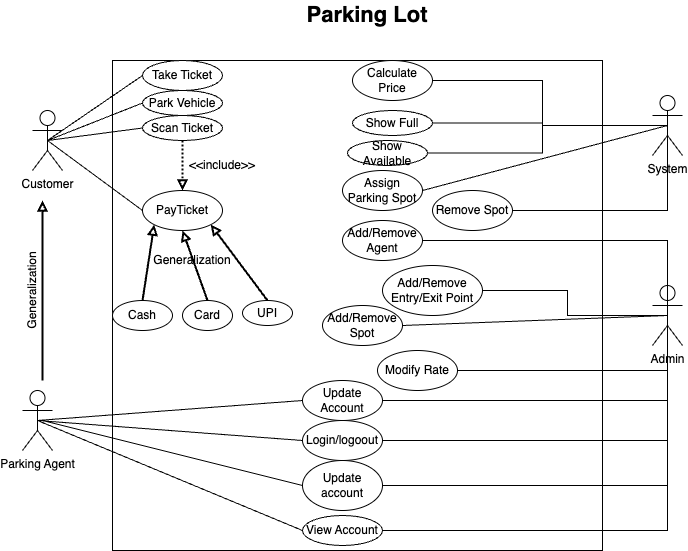

The diagram above was exported from draw.io. Its source (the exported page's mxGraphModel, read from the mxfile embedded in the PNG):
<mxGraphModel dx="858" dy="828" grid="1" gridSize="10" guides="1" tooltips="1" connect="1" arrows="1" fold="1" page="1" pageScale="1" pageWidth="850" pageHeight="1100" math="0" shadow="0">
  <root>
    <mxCell id="0" />
    <mxCell id="1" parent="0" />
    <mxCell id="PTgUIPK1tuCBhIcd4ebe-1" value="" style="whiteSpace=wrap;html=1;aspect=fixed;" parent="1" vertex="1">
      <mxGeometry x="120" y="80" width="490" height="490" as="geometry" />
    </mxCell>
    <mxCell id="PTgUIPK1tuCBhIcd4ebe-2" value="Customer" style="shape=umlActor;verticalLabelPosition=bottom;verticalAlign=top;html=1;outlineConnect=0;" parent="1" vertex="1">
      <mxGeometry x="40" y="130" width="30" height="60" as="geometry" />
    </mxCell>
    <mxCell id="PTgUIPK1tuCBhIcd4ebe-3" value="Parking Agent" style="shape=umlActor;verticalLabelPosition=bottom;verticalAlign=top;html=1;outlineConnect=0;" parent="1" vertex="1">
      <mxGeometry x="30" y="410" width="30" height="60" as="geometry" />
    </mxCell>
    <mxCell id="PTgUIPK1tuCBhIcd4ebe-44" style="edgeStyle=orthogonalEdgeStyle;rounded=0;orthogonalLoop=1;jettySize=auto;html=1;exitX=1;exitY=0.5;exitDx=0;exitDy=0;entryX=0.5;entryY=0.5;entryDx=0;entryDy=0;entryPerimeter=0;endArrow=none;endFill=0;" parent="1" source="PTgUIPK1tuCBhIcd4ebe-4" target="PTgUIPK1tuCBhIcd4ebe-16" edge="1">
      <mxGeometry relative="1" as="geometry" />
    </mxCell>
    <mxCell id="PTgUIPK1tuCBhIcd4ebe-4" value="Login/logoout" style="ellipse;whiteSpace=wrap;html=1;" parent="1" vertex="1">
      <mxGeometry x="310" y="440" width="80" height="40" as="geometry" />
    </mxCell>
    <mxCell id="PTgUIPK1tuCBhIcd4ebe-5" value="Take Ticket" style="ellipse;whiteSpace=wrap;html=1;" parent="1" vertex="1">
      <mxGeometry x="150" y="80" width="80" height="30" as="geometry" />
    </mxCell>
    <mxCell id="PTgUIPK1tuCBhIcd4ebe-6" value="Park Vehicle" style="ellipse;whiteSpace=wrap;html=1;" parent="1" vertex="1">
      <mxGeometry x="150" y="110" width="80" height="25" as="geometry" />
    </mxCell>
    <mxCell id="PTgUIPK1tuCBhIcd4ebe-7" value="PayTicket" style="ellipse;whiteSpace=wrap;html=1;" parent="1" vertex="1">
      <mxGeometry x="150" y="210" width="80" height="40" as="geometry" />
    </mxCell>
    <mxCell id="PTgUIPK1tuCBhIcd4ebe-8" value="Scan Ticket" style="ellipse;whiteSpace=wrap;html=1;" parent="1" vertex="1">
      <mxGeometry x="150" y="135" width="80" height="25" as="geometry" />
    </mxCell>
    <mxCell id="PTgUIPK1tuCBhIcd4ebe-9" value="UPI" style="ellipse;whiteSpace=wrap;html=1;" parent="1" vertex="1">
      <mxGeometry x="250" y="320" width="50" height="25" as="geometry" />
    </mxCell>
    <mxCell id="PTgUIPK1tuCBhIcd4ebe-10" value="Card" style="ellipse;whiteSpace=wrap;html=1;" parent="1" vertex="1">
      <mxGeometry x="190" y="320" width="50" height="30" as="geometry" />
    </mxCell>
    <mxCell id="PTgUIPK1tuCBhIcd4ebe-11" value="Cash" style="ellipse;whiteSpace=wrap;html=1;" parent="1" vertex="1">
      <mxGeometry x="120" y="320" width="60" height="30" as="geometry" />
    </mxCell>
    <mxCell id="PTgUIPK1tuCBhIcd4ebe-12" value="Assign Parking Spot" style="ellipse;whiteSpace=wrap;html=1;" parent="1" vertex="1">
      <mxGeometry x="350" y="190" width="80" height="40" as="geometry" />
    </mxCell>
    <mxCell id="PTgUIPK1tuCBhIcd4ebe-13" value="Add/Remove Spot" style="ellipse;whiteSpace=wrap;html=1;" parent="1" vertex="1">
      <mxGeometry x="330" y="325" width="80" height="40" as="geometry" />
    </mxCell>
    <mxCell id="PTgUIPK1tuCBhIcd4ebe-39" style="edgeStyle=orthogonalEdgeStyle;rounded=0;orthogonalLoop=1;jettySize=auto;html=1;exitX=1;exitY=0.5;exitDx=0;exitDy=0;entryX=0.5;entryY=0.5;entryDx=0;entryDy=0;entryPerimeter=0;endArrow=none;endFill=0;" parent="1" source="PTgUIPK1tuCBhIcd4ebe-14" target="PTgUIPK1tuCBhIcd4ebe-15" edge="1">
      <mxGeometry relative="1" as="geometry" />
    </mxCell>
    <mxCell id="PTgUIPK1tuCBhIcd4ebe-14" value="Calculate Price" style="ellipse;whiteSpace=wrap;html=1;" parent="1" vertex="1">
      <mxGeometry x="360" y="80" width="80" height="40" as="geometry" />
    </mxCell>
    <mxCell id="PTgUIPK1tuCBhIcd4ebe-15" value="System" style="shape=umlActor;verticalLabelPosition=bottom;verticalAlign=top;html=1;outlineConnect=0;" parent="1" vertex="1">
      <mxGeometry x="660" y="115" width="30" height="60" as="geometry" />
    </mxCell>
    <mxCell id="PTgUIPK1tuCBhIcd4ebe-16" value="Admin" style="shape=umlActor;verticalLabelPosition=bottom;verticalAlign=top;html=1;outlineConnect=0;" parent="1" vertex="1">
      <mxGeometry x="660" y="305" width="30" height="60" as="geometry" />
    </mxCell>
    <mxCell id="PTgUIPK1tuCBhIcd4ebe-37" style="edgeStyle=orthogonalEdgeStyle;rounded=0;orthogonalLoop=1;jettySize=auto;html=1;exitX=1;exitY=0.5;exitDx=0;exitDy=0;entryX=0.5;entryY=0.5;entryDx=0;entryDy=0;entryPerimeter=0;strokeColor=none;endArrow=none;endFill=0;" parent="1" source="PTgUIPK1tuCBhIcd4ebe-17" target="PTgUIPK1tuCBhIcd4ebe-16" edge="1">
      <mxGeometry relative="1" as="geometry" />
    </mxCell>
    <mxCell id="PTgUIPK1tuCBhIcd4ebe-38" style="edgeStyle=orthogonalEdgeStyle;rounded=0;orthogonalLoop=1;jettySize=auto;html=1;exitX=1;exitY=0.5;exitDx=0;exitDy=0;entryX=0.5;entryY=0.5;entryDx=0;entryDy=0;entryPerimeter=0;endArrow=none;endFill=0;" parent="1" source="PTgUIPK1tuCBhIcd4ebe-17" target="PTgUIPK1tuCBhIcd4ebe-16" edge="1">
      <mxGeometry relative="1" as="geometry" />
    </mxCell>
    <mxCell id="PTgUIPK1tuCBhIcd4ebe-17" value="Update Account" style="ellipse;whiteSpace=wrap;html=1;" parent="1" vertex="1">
      <mxGeometry x="310" y="400" width="80" height="40" as="geometry" />
    </mxCell>
    <mxCell id="PTgUIPK1tuCBhIcd4ebe-45" style="edgeStyle=orthogonalEdgeStyle;rounded=0;orthogonalLoop=1;jettySize=auto;html=1;exitX=1;exitY=0.5;exitDx=0;exitDy=0;entryX=0.5;entryY=0.5;entryDx=0;entryDy=0;entryPerimeter=0;endArrow=none;endFill=0;" parent="1" source="PTgUIPK1tuCBhIcd4ebe-19" target="PTgUIPK1tuCBhIcd4ebe-16" edge="1">
      <mxGeometry relative="1" as="geometry">
        <mxPoint x="610" y="410" as="targetPoint" />
      </mxGeometry>
    </mxCell>
    <mxCell id="PTgUIPK1tuCBhIcd4ebe-19" value="Update account" style="ellipse;whiteSpace=wrap;html=1;" parent="1" vertex="1">
      <mxGeometry x="310" y="480" width="80" height="50" as="geometry" />
    </mxCell>
    <mxCell id="PTgUIPK1tuCBhIcd4ebe-56" style="edgeStyle=orthogonalEdgeStyle;rounded=0;orthogonalLoop=1;jettySize=auto;html=1;exitX=1;exitY=0.5;exitDx=0;exitDy=0;entryX=0.5;entryY=0.5;entryDx=0;entryDy=0;entryPerimeter=0;endArrow=none;endFill=0;" parent="1" source="PTgUIPK1tuCBhIcd4ebe-20" target="PTgUIPK1tuCBhIcd4ebe-16" edge="1">
      <mxGeometry relative="1" as="geometry" />
    </mxCell>
    <mxCell id="PTgUIPK1tuCBhIcd4ebe-20" value="View Account" style="ellipse;whiteSpace=wrap;html=1;" parent="1" vertex="1">
      <mxGeometry x="310" y="535" width="80" height="30" as="geometry" />
    </mxCell>
    <mxCell id="PTgUIPK1tuCBhIcd4ebe-22" value="" style="endArrow=none;html=1;rounded=0;entryX=0;entryY=0.5;entryDx=0;entryDy=0;exitX=0.5;exitY=0.5;exitDx=0;exitDy=0;exitPerimeter=0;" parent="1" source="PTgUIPK1tuCBhIcd4ebe-2" target="PTgUIPK1tuCBhIcd4ebe-5" edge="1">
      <mxGeometry width="50" height="50" relative="1" as="geometry">
        <mxPoint x="60" y="160" as="sourcePoint" />
        <mxPoint x="110" y="115" as="targetPoint" />
      </mxGeometry>
    </mxCell>
    <mxCell id="PTgUIPK1tuCBhIcd4ebe-24" value="" style="endArrow=none;html=1;rounded=0;entryX=0;entryY=0.5;entryDx=0;entryDy=0;exitX=0.5;exitY=0.5;exitDx=0;exitDy=0;exitPerimeter=0;" parent="1" source="PTgUIPK1tuCBhIcd4ebe-2" target="PTgUIPK1tuCBhIcd4ebe-6" edge="1">
      <mxGeometry width="50" height="50" relative="1" as="geometry">
        <mxPoint x="100" y="220" as="sourcePoint" />
        <mxPoint x="150" y="170" as="targetPoint" />
      </mxGeometry>
    </mxCell>
    <mxCell id="PTgUIPK1tuCBhIcd4ebe-25" value="" style="endArrow=none;html=1;rounded=1;entryX=0;entryY=0.5;entryDx=0;entryDy=0;exitX=0.5;exitY=0.5;exitDx=0;exitDy=0;exitPerimeter=0;" parent="1" source="PTgUIPK1tuCBhIcd4ebe-2" target="PTgUIPK1tuCBhIcd4ebe-7" edge="1">
      <mxGeometry width="50" height="50" relative="1" as="geometry">
        <mxPoint x="90" y="260" as="sourcePoint" />
        <mxPoint x="140" y="210" as="targetPoint" />
      </mxGeometry>
    </mxCell>
    <mxCell id="PTgUIPK1tuCBhIcd4ebe-29" value="" style="endArrow=none;html=1;rounded=0;entryX=0;entryY=0.5;entryDx=0;entryDy=0;exitX=0.5;exitY=0.5;exitDx=0;exitDy=0;exitPerimeter=0;" parent="1" source="PTgUIPK1tuCBhIcd4ebe-3" target="PTgUIPK1tuCBhIcd4ebe-4" edge="1">
      <mxGeometry width="50" height="50" relative="1" as="geometry">
        <mxPoint x="190" y="440" as="sourcePoint" />
        <mxPoint x="240" y="390" as="targetPoint" />
      </mxGeometry>
    </mxCell>
    <mxCell id="PTgUIPK1tuCBhIcd4ebe-30" value="" style="endArrow=none;html=1;rounded=0;entryX=0;entryY=0.5;entryDx=0;entryDy=0;" parent="1" target="PTgUIPK1tuCBhIcd4ebe-19" edge="1">
      <mxGeometry width="50" height="50" relative="1" as="geometry">
        <mxPoint x="50" y="440" as="sourcePoint" />
        <mxPoint x="300" y="260" as="targetPoint" />
      </mxGeometry>
    </mxCell>
    <mxCell id="PTgUIPK1tuCBhIcd4ebe-31" value="" style="endArrow=none;html=1;rounded=0;entryX=0;entryY=0.5;entryDx=0;entryDy=0;exitX=0.5;exitY=0.5;exitDx=0;exitDy=0;exitPerimeter=0;" parent="1" source="PTgUIPK1tuCBhIcd4ebe-3" target="PTgUIPK1tuCBhIcd4ebe-20" edge="1">
      <mxGeometry width="50" height="50" relative="1" as="geometry">
        <mxPoint x="240" y="520" as="sourcePoint" />
        <mxPoint x="290" y="470" as="targetPoint" />
      </mxGeometry>
    </mxCell>
    <mxCell id="PTgUIPK1tuCBhIcd4ebe-32" value="" style="endArrow=none;html=1;rounded=0;entryX=0.5;entryY=0.5;entryDx=0;entryDy=0;entryPerimeter=0;exitX=1;exitY=0.5;exitDx=0;exitDy=0;" parent="1" source="PTgUIPK1tuCBhIcd4ebe-13" target="PTgUIPK1tuCBhIcd4ebe-16" edge="1">
      <mxGeometry width="50" height="50" relative="1" as="geometry">
        <mxPoint x="610" y="380" as="sourcePoint" />
        <mxPoint x="660" y="330" as="targetPoint" />
      </mxGeometry>
    </mxCell>
    <mxCell id="PTgUIPK1tuCBhIcd4ebe-33" value="" style="endArrow=none;html=1;rounded=0;entryX=0.5;entryY=0.5;entryDx=0;entryDy=0;entryPerimeter=0;exitX=1;exitY=0.5;exitDx=0;exitDy=0;" parent="1" source="PTgUIPK1tuCBhIcd4ebe-12" target="PTgUIPK1tuCBhIcd4ebe-15" edge="1">
      <mxGeometry width="50" height="50" relative="1" as="geometry">
        <mxPoint x="630" y="190" as="sourcePoint" />
        <mxPoint x="680" y="140" as="targetPoint" />
      </mxGeometry>
    </mxCell>
    <mxCell id="PTgUIPK1tuCBhIcd4ebe-35" value="" style="endArrow=none;html=1;rounded=0;entryX=0;entryY=0.5;entryDx=0;entryDy=0;exitX=0.5;exitY=0.5;exitDx=0;exitDy=0;exitPerimeter=0;" parent="1" source="PTgUIPK1tuCBhIcd4ebe-2" target="PTgUIPK1tuCBhIcd4ebe-8" edge="1">
      <mxGeometry width="50" height="50" relative="1" as="geometry">
        <mxPoint x="55" y="160" as="sourcePoint" />
        <mxPoint x="70" y="230" as="targetPoint" />
      </mxGeometry>
    </mxCell>
    <mxCell id="PTgUIPK1tuCBhIcd4ebe-36" value="" style="endArrow=none;html=1;rounded=0;entryX=0;entryY=0.5;entryDx=0;entryDy=0;exitX=0.5;exitY=0.5;exitDx=0;exitDy=0;exitPerimeter=0;" parent="1" source="PTgUIPK1tuCBhIcd4ebe-3" target="PTgUIPK1tuCBhIcd4ebe-17" edge="1">
      <mxGeometry width="50" height="50" relative="1" as="geometry">
        <mxPoint x="230" y="380" as="sourcePoint" />
        <mxPoint x="280" y="330" as="targetPoint" />
      </mxGeometry>
    </mxCell>
    <mxCell id="PTgUIPK1tuCBhIcd4ebe-43" style="edgeStyle=orthogonalEdgeStyle;rounded=0;orthogonalLoop=1;jettySize=auto;html=1;exitX=1;exitY=0.5;exitDx=0;exitDy=0;entryX=0.5;entryY=0.5;entryDx=0;entryDy=0;entryPerimeter=0;endArrow=none;endFill=0;" parent="1" source="PTgUIPK1tuCBhIcd4ebe-40" target="PTgUIPK1tuCBhIcd4ebe-15" edge="1">
      <mxGeometry relative="1" as="geometry" />
    </mxCell>
    <mxCell id="PTgUIPK1tuCBhIcd4ebe-40" value="Show Full" style="ellipse;whiteSpace=wrap;html=1;" parent="1" vertex="1">
      <mxGeometry x="360" y="130" width="80" height="25" as="geometry" />
    </mxCell>
    <mxCell id="PTgUIPK1tuCBhIcd4ebe-42" style="edgeStyle=orthogonalEdgeStyle;rounded=0;orthogonalLoop=1;jettySize=auto;html=1;exitX=1;exitY=0.5;exitDx=0;exitDy=0;entryX=0.5;entryY=0.5;entryDx=0;entryDy=0;entryPerimeter=0;endArrow=none;endFill=0;" parent="1" source="PTgUIPK1tuCBhIcd4ebe-41" target="PTgUIPK1tuCBhIcd4ebe-15" edge="1">
      <mxGeometry relative="1" as="geometry">
        <Array as="points">
          <mxPoint x="550" y="173" />
          <mxPoint x="550" y="145" />
        </Array>
      </mxGeometry>
    </mxCell>
    <mxCell id="PTgUIPK1tuCBhIcd4ebe-41" value="Show Available" style="ellipse;whiteSpace=wrap;html=1;" parent="1" vertex="1">
      <mxGeometry x="355" y="160" width="80" height="25" as="geometry" />
    </mxCell>
    <mxCell id="PTgUIPK1tuCBhIcd4ebe-48" style="edgeStyle=orthogonalEdgeStyle;rounded=0;orthogonalLoop=1;jettySize=auto;html=1;exitX=1;exitY=0.5;exitDx=0;exitDy=0;entryX=0.5;entryY=0.5;entryDx=0;entryDy=0;entryPerimeter=0;endArrow=none;endFill=0;" parent="1" source="PTgUIPK1tuCBhIcd4ebe-47" target="PTgUIPK1tuCBhIcd4ebe-15" edge="1">
      <mxGeometry relative="1" as="geometry" />
    </mxCell>
    <mxCell id="PTgUIPK1tuCBhIcd4ebe-47" value="Remove Spot" style="ellipse;whiteSpace=wrap;html=1;" parent="1" vertex="1">
      <mxGeometry x="440" y="210" width="80" height="40" as="geometry" />
    </mxCell>
    <mxCell id="PTgUIPK1tuCBhIcd4ebe-51" style="edgeStyle=orthogonalEdgeStyle;rounded=0;orthogonalLoop=1;jettySize=auto;html=1;exitX=1;exitY=0.5;exitDx=0;exitDy=0;entryX=0.5;entryY=0.5;entryDx=0;entryDy=0;entryPerimeter=0;endArrow=none;endFill=0;" parent="1" source="PTgUIPK1tuCBhIcd4ebe-49" target="PTgUIPK1tuCBhIcd4ebe-16" edge="1">
      <mxGeometry relative="1" as="geometry" />
    </mxCell>
    <mxCell id="PTgUIPK1tuCBhIcd4ebe-49" value="Add/Remove Entry/Exit Point" style="ellipse;whiteSpace=wrap;html=1;" parent="1" vertex="1">
      <mxGeometry x="390" y="285" width="100" height="50" as="geometry" />
    </mxCell>
    <mxCell id="PTgUIPK1tuCBhIcd4ebe-52" style="edgeStyle=orthogonalEdgeStyle;rounded=0;orthogonalLoop=1;jettySize=auto;html=1;exitX=1;exitY=0.5;exitDx=0;exitDy=0;entryX=0.5;entryY=0.5;entryDx=0;entryDy=0;entryPerimeter=0;endArrow=none;endFill=0;" parent="1" source="PTgUIPK1tuCBhIcd4ebe-50" target="PTgUIPK1tuCBhIcd4ebe-16" edge="1">
      <mxGeometry relative="1" as="geometry">
        <mxPoint x="680" y="340" as="targetPoint" />
      </mxGeometry>
    </mxCell>
    <mxCell id="PTgUIPK1tuCBhIcd4ebe-50" value="Add/Remove Agent" style="ellipse;whiteSpace=wrap;html=1;" parent="1" vertex="1">
      <mxGeometry x="350" y="240" width="80" height="40" as="geometry" />
    </mxCell>
    <mxCell id="PTgUIPK1tuCBhIcd4ebe-53" value="&lt;font style=&quot;font-size: 22px;&quot;&gt;&lt;b&gt;Parking Lot&lt;/b&gt;&lt;/font&gt;" style="text;html=1;strokeColor=none;fillColor=none;align=center;verticalAlign=middle;whiteSpace=wrap;rounded=0;" parent="1" vertex="1">
      <mxGeometry x="300" y="20" width="150" height="30" as="geometry" />
    </mxCell>
    <mxCell id="PTgUIPK1tuCBhIcd4ebe-58" style="edgeStyle=orthogonalEdgeStyle;rounded=0;orthogonalLoop=1;jettySize=auto;html=1;exitX=1;exitY=0.5;exitDx=0;exitDy=0;entryX=0.5;entryY=0.5;entryDx=0;entryDy=0;entryPerimeter=0;endArrow=none;endFill=0;" parent="1" source="PTgUIPK1tuCBhIcd4ebe-57" target="PTgUIPK1tuCBhIcd4ebe-16" edge="1">
      <mxGeometry relative="1" as="geometry" />
    </mxCell>
    <mxCell id="PTgUIPK1tuCBhIcd4ebe-57" value="Modify Rate" style="ellipse;whiteSpace=wrap;html=1;" parent="1" vertex="1">
      <mxGeometry x="385" y="370" width="80" height="40" as="geometry" />
    </mxCell>
    <mxCell id="PTgUIPK1tuCBhIcd4ebe-59" value="" style="endArrow=block;html=1;rounded=0;endFill=0;strokeWidth=2;" parent="1" edge="1">
      <mxGeometry width="50" height="50" relative="1" as="geometry">
        <mxPoint x="50" y="400" as="sourcePoint" />
        <mxPoint x="50" y="220" as="targetPoint" />
      </mxGeometry>
    </mxCell>
    <mxCell id="PTgUIPK1tuCBhIcd4ebe-60" value="" style="endArrow=block;html=1;rounded=0;endFill=0;strokeWidth=2;entryX=0.5;entryY=0;entryDx=0;entryDy=0;exitX=0.5;exitY=1;exitDx=0;exitDy=0;dashed=1;dashPattern=1 1;" parent="1" source="PTgUIPK1tuCBhIcd4ebe-8" target="PTgUIPK1tuCBhIcd4ebe-7" edge="1">
      <mxGeometry width="50" height="50" relative="1" as="geometry">
        <mxPoint x="270" y="320" as="sourcePoint" />
        <mxPoint x="270" y="140" as="targetPoint" />
      </mxGeometry>
    </mxCell>
    <mxCell id="PTgUIPK1tuCBhIcd4ebe-61" value="&amp;lt;&amp;lt;include&amp;gt;&amp;gt;" style="text;html=1;strokeColor=none;fillColor=none;align=center;verticalAlign=middle;whiteSpace=wrap;rounded=0;" parent="1" vertex="1">
      <mxGeometry x="200" y="170" width="60" height="30" as="geometry" />
    </mxCell>
    <mxCell id="PTgUIPK1tuCBhIcd4ebe-62" value="Generalization" style="text;html=1;strokeColor=none;fillColor=none;align=center;verticalAlign=middle;whiteSpace=wrap;rounded=0;rotation=-90;" parent="1" vertex="1">
      <mxGeometry x="10" y="295" width="60" height="30" as="geometry" />
    </mxCell>
    <mxCell id="PTgUIPK1tuCBhIcd4ebe-63" value="" style="endArrow=block;html=1;rounded=0;endFill=0;strokeWidth=2;exitX=0.5;exitY=0;exitDx=0;exitDy=0;" parent="1" source="PTgUIPK1tuCBhIcd4ebe-10" edge="1">
      <mxGeometry width="50" height="50" relative="1" as="geometry">
        <mxPoint x="190" y="430" as="sourcePoint" />
        <mxPoint x="190" y="250" as="targetPoint" />
      </mxGeometry>
    </mxCell>
    <mxCell id="PTgUIPK1tuCBhIcd4ebe-64" value="Generalization" style="text;html=1;strokeColor=none;fillColor=none;align=center;verticalAlign=middle;whiteSpace=wrap;rounded=0;rotation=0;" parent="1" vertex="1">
      <mxGeometry x="170" y="265" width="60" height="30" as="geometry" />
    </mxCell>
    <mxCell id="PTgUIPK1tuCBhIcd4ebe-65" value="" style="endArrow=block;html=1;rounded=0;endFill=0;strokeWidth=2;exitX=0.5;exitY=0;exitDx=0;exitDy=0;entryX=1;entryY=1;entryDx=0;entryDy=0;" parent="1" source="PTgUIPK1tuCBhIcd4ebe-9" target="PTgUIPK1tuCBhIcd4ebe-7" edge="1">
      <mxGeometry width="50" height="50" relative="1" as="geometry">
        <mxPoint x="225" y="330" as="sourcePoint" />
        <mxPoint x="200" y="260" as="targetPoint" />
      </mxGeometry>
    </mxCell>
    <mxCell id="PTgUIPK1tuCBhIcd4ebe-66" value="" style="endArrow=block;html=1;rounded=0;endFill=0;strokeWidth=2;exitX=0.5;exitY=0;exitDx=0;exitDy=0;entryX=0;entryY=1;entryDx=0;entryDy=0;" parent="1" source="PTgUIPK1tuCBhIcd4ebe-11" target="PTgUIPK1tuCBhIcd4ebe-7" edge="1">
      <mxGeometry width="50" height="50" relative="1" as="geometry">
        <mxPoint x="285" y="330" as="sourcePoint" />
        <mxPoint x="228" y="254" as="targetPoint" />
      </mxGeometry>
    </mxCell>
  </root>
</mxGraphModel>